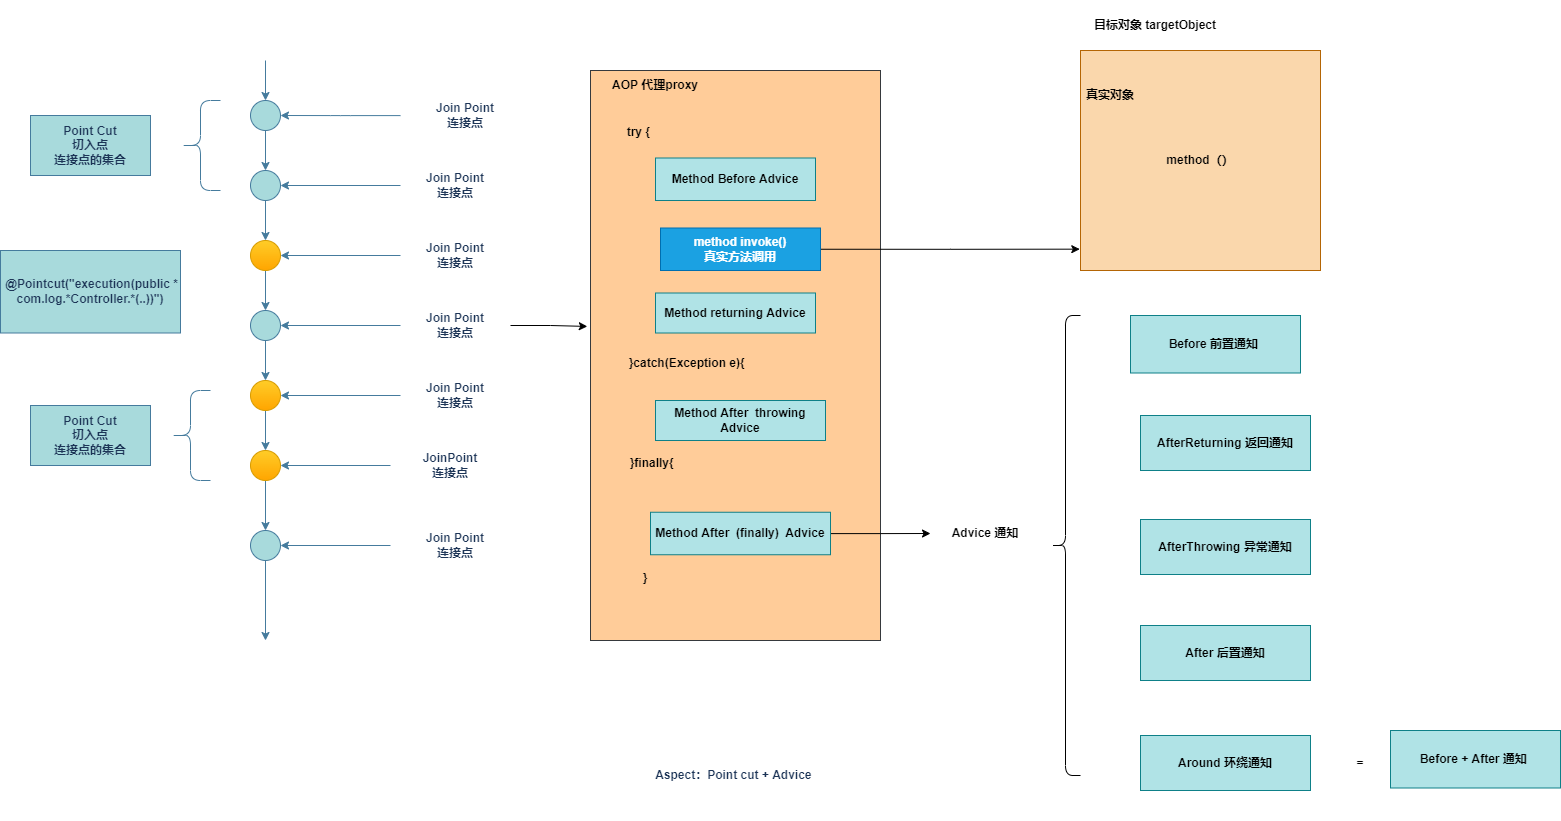

The diagram above was exported from draw.io. Its source (the exported page's mxGraphModel, read from the mxfile embedded in the PNG):
<mxGraphModel dx="768" dy="491" grid="1" gridSize="10" guides="1" tooltips="1" connect="1" arrows="1" fold="1" page="1" pageScale="1" pageWidth="3300" pageHeight="4681" math="0" shadow="0">
  <root>
    <mxCell id="0" />
    <mxCell id="1" parent="0" />
    <mxCell id="iKfV2qir-TfAVOeXZ3v6-10" value="" style="edgeStyle=orthogonalEdgeStyle;curved=0;rounded=1;sketch=0;orthogonalLoop=1;jettySize=auto;html=1;fontColor=#1D3557;strokeColor=#457B9D;fillColor=#A8DADC;fontStyle=1" parent="1" target="iKfV2qir-TfAVOeXZ3v6-9" edge="1">
      <mxGeometry relative="1" as="geometry">
        <mxPoint x="445" y="180" as="sourcePoint" />
      </mxGeometry>
    </mxCell>
    <mxCell id="iKfV2qir-TfAVOeXZ3v6-12" value="" style="edgeStyle=orthogonalEdgeStyle;curved=0;rounded=1;sketch=0;orthogonalLoop=1;jettySize=auto;html=1;fontColor=#1D3557;strokeColor=#457B9D;fillColor=#A8DADC;fontStyle=1" parent="1" source="iKfV2qir-TfAVOeXZ3v6-9" target="iKfV2qir-TfAVOeXZ3v6-11" edge="1">
      <mxGeometry relative="1" as="geometry" />
    </mxCell>
    <mxCell id="iKfV2qir-TfAVOeXZ3v6-9" value="" style="ellipse;whiteSpace=wrap;html=1;aspect=fixed;rounded=0;sketch=0;fontColor=#1D3557;strokeColor=#457B9D;fillColor=#A8DADC;fontStyle=1" parent="1" vertex="1">
      <mxGeometry x="430" y="220" width="30" height="30" as="geometry" />
    </mxCell>
    <mxCell id="iKfV2qir-TfAVOeXZ3v6-14" value="" style="edgeStyle=orthogonalEdgeStyle;curved=0;rounded=1;sketch=0;orthogonalLoop=1;jettySize=auto;html=1;fontColor=#1D3557;strokeColor=#457B9D;fillColor=#A8DADC;fontStyle=1" parent="1" source="iKfV2qir-TfAVOeXZ3v6-11" target="iKfV2qir-TfAVOeXZ3v6-13" edge="1">
      <mxGeometry relative="1" as="geometry" />
    </mxCell>
    <mxCell id="iKfV2qir-TfAVOeXZ3v6-11" value="" style="ellipse;whiteSpace=wrap;html=1;aspect=fixed;rounded=0;sketch=0;fontColor=#1D3557;strokeColor=#457B9D;fillColor=#A8DADC;fontStyle=1" parent="1" vertex="1">
      <mxGeometry x="430" y="290" width="30" height="30" as="geometry" />
    </mxCell>
    <mxCell id="iKfV2qir-TfAVOeXZ3v6-16" value="" style="edgeStyle=orthogonalEdgeStyle;curved=0;rounded=1;sketch=0;orthogonalLoop=1;jettySize=auto;html=1;fontColor=#1D3557;strokeColor=#457B9D;fillColor=#A8DADC;fontStyle=1" parent="1" source="iKfV2qir-TfAVOeXZ3v6-13" target="iKfV2qir-TfAVOeXZ3v6-15" edge="1">
      <mxGeometry relative="1" as="geometry" />
    </mxCell>
    <mxCell id="iKfV2qir-TfAVOeXZ3v6-13" value="" style="ellipse;whiteSpace=wrap;html=1;aspect=fixed;rounded=0;sketch=0;strokeColor=#d79b00;fillColor=#ffcd28;fontStyle=1;gradientColor=#ffa500;" parent="1" vertex="1">
      <mxGeometry x="430" y="360" width="30" height="30" as="geometry" />
    </mxCell>
    <mxCell id="iKfV2qir-TfAVOeXZ3v6-18" value="" style="edgeStyle=orthogonalEdgeStyle;curved=0;rounded=1;sketch=0;orthogonalLoop=1;jettySize=auto;html=1;fontColor=#1D3557;strokeColor=#457B9D;fillColor=#A8DADC;fontStyle=1" parent="1" source="iKfV2qir-TfAVOeXZ3v6-15" target="iKfV2qir-TfAVOeXZ3v6-17" edge="1">
      <mxGeometry relative="1" as="geometry" />
    </mxCell>
    <mxCell id="iKfV2qir-TfAVOeXZ3v6-15" value="" style="ellipse;whiteSpace=wrap;html=1;aspect=fixed;rounded=0;sketch=0;fontColor=#1D3557;strokeColor=#457B9D;fillColor=#A8DADC;fontStyle=1" parent="1" vertex="1">
      <mxGeometry x="430" y="430" width="30" height="30" as="geometry" />
    </mxCell>
    <mxCell id="iKfV2qir-TfAVOeXZ3v6-20" value="" style="edgeStyle=orthogonalEdgeStyle;curved=0;rounded=1;sketch=0;orthogonalLoop=1;jettySize=auto;html=1;fontColor=#1D3557;strokeColor=#457B9D;fillColor=#A8DADC;fontStyle=1" parent="1" source="iKfV2qir-TfAVOeXZ3v6-17" target="iKfV2qir-TfAVOeXZ3v6-19" edge="1">
      <mxGeometry relative="1" as="geometry" />
    </mxCell>
    <mxCell id="iKfV2qir-TfAVOeXZ3v6-17" value="" style="ellipse;whiteSpace=wrap;html=1;aspect=fixed;rounded=0;sketch=0;strokeColor=#d79b00;fillColor=#ffcd28;fontStyle=1;gradientColor=#ffa500;" parent="1" vertex="1">
      <mxGeometry x="430" y="500" width="30" height="30" as="geometry" />
    </mxCell>
    <mxCell id="iKfV2qir-TfAVOeXZ3v6-22" value="" style="edgeStyle=orthogonalEdgeStyle;curved=0;rounded=1;sketch=0;orthogonalLoop=1;jettySize=auto;html=1;fontColor=#1D3557;strokeColor=#457B9D;fillColor=#A8DADC;fontStyle=1" parent="1" source="iKfV2qir-TfAVOeXZ3v6-19" target="iKfV2qir-TfAVOeXZ3v6-21" edge="1">
      <mxGeometry relative="1" as="geometry" />
    </mxCell>
    <mxCell id="iKfV2qir-TfAVOeXZ3v6-19" value="" style="ellipse;whiteSpace=wrap;html=1;aspect=fixed;rounded=0;sketch=0;strokeColor=#d79b00;fillColor=#ffcd28;fontStyle=1;gradientColor=#ffa500;" parent="1" vertex="1">
      <mxGeometry x="430" y="570" width="30" height="30" as="geometry" />
    </mxCell>
    <mxCell id="iKfV2qir-TfAVOeXZ3v6-26" value="" style="edgeStyle=orthogonalEdgeStyle;curved=0;rounded=1;sketch=0;orthogonalLoop=1;jettySize=auto;html=1;fontColor=#1D3557;strokeColor=#457B9D;fillColor=#A8DADC;fontStyle=1" parent="1" source="iKfV2qir-TfAVOeXZ3v6-21" edge="1">
      <mxGeometry relative="1" as="geometry">
        <mxPoint x="445" y="760" as="targetPoint" />
      </mxGeometry>
    </mxCell>
    <mxCell id="iKfV2qir-TfAVOeXZ3v6-21" value="" style="ellipse;whiteSpace=wrap;html=1;aspect=fixed;rounded=0;sketch=0;fontColor=#1D3557;strokeColor=#457B9D;fillColor=#A8DADC;fontStyle=1" parent="1" vertex="1">
      <mxGeometry x="430" y="650" width="30" height="30" as="geometry" />
    </mxCell>
    <mxCell id="iKfV2qir-TfAVOeXZ3v6-28" value="" style="edgeStyle=orthogonalEdgeStyle;curved=0;rounded=1;sketch=0;orthogonalLoop=1;jettySize=auto;html=1;fontColor=#1D3557;strokeColor=#457B9D;fillColor=#A8DADC;fontStyle=1" parent="1" source="iKfV2qir-TfAVOeXZ3v6-27" target="iKfV2qir-TfAVOeXZ3v6-9" edge="1">
      <mxGeometry relative="1" as="geometry" />
    </mxCell>
    <mxCell id="iKfV2qir-TfAVOeXZ3v6-27" value="Join Point&lt;br&gt;连接点" style="text;html=1;strokeColor=none;fillColor=none;align=center;verticalAlign=middle;whiteSpace=wrap;rounded=0;sketch=0;fontColor=#1D3557;fontStyle=1" parent="1" vertex="1">
      <mxGeometry x="580" y="213.75" width="130" height="42.5" as="geometry" />
    </mxCell>
    <mxCell id="iKfV2qir-TfAVOeXZ3v6-30" style="edgeStyle=orthogonalEdgeStyle;curved=0;rounded=1;sketch=0;orthogonalLoop=1;jettySize=auto;html=1;fontColor=#1D3557;strokeColor=#457B9D;fillColor=#A8DADC;fontStyle=1" parent="1" source="iKfV2qir-TfAVOeXZ3v6-29" target="iKfV2qir-TfAVOeXZ3v6-11" edge="1">
      <mxGeometry relative="1" as="geometry" />
    </mxCell>
    <mxCell id="iKfV2qir-TfAVOeXZ3v6-29" value="Join Point&lt;br&gt;连接点" style="text;html=1;strokeColor=none;fillColor=none;align=center;verticalAlign=middle;whiteSpace=wrap;rounded=0;sketch=0;fontColor=#1D3557;fontStyle=1" parent="1" vertex="1">
      <mxGeometry x="580" y="287.5" width="110" height="35" as="geometry" />
    </mxCell>
    <mxCell id="iKfV2qir-TfAVOeXZ3v6-32" style="edgeStyle=orthogonalEdgeStyle;curved=0;rounded=1;sketch=0;orthogonalLoop=1;jettySize=auto;html=1;exitX=0;exitY=0.5;exitDx=0;exitDy=0;entryX=1;entryY=0.5;entryDx=0;entryDy=0;fontColor=#1D3557;strokeColor=#457B9D;fillColor=#A8DADC;fontStyle=1" parent="1" source="iKfV2qir-TfAVOeXZ3v6-31" target="iKfV2qir-TfAVOeXZ3v6-13" edge="1">
      <mxGeometry relative="1" as="geometry" />
    </mxCell>
    <mxCell id="iKfV2qir-TfAVOeXZ3v6-31" value="Join Point&lt;br&gt;连接点" style="text;html=1;strokeColor=none;fillColor=none;align=center;verticalAlign=middle;whiteSpace=wrap;rounded=0;sketch=0;fontColor=#1D3557;fontStyle=1" parent="1" vertex="1">
      <mxGeometry x="580" y="357.5" width="110" height="35" as="geometry" />
    </mxCell>
    <mxCell id="iKfV2qir-TfAVOeXZ3v6-34" style="edgeStyle=orthogonalEdgeStyle;curved=0;rounded=1;sketch=0;orthogonalLoop=1;jettySize=auto;html=1;entryX=1;entryY=0.5;entryDx=0;entryDy=0;fontColor=#1D3557;strokeColor=#457B9D;fillColor=#A8DADC;fontStyle=1" parent="1" source="iKfV2qir-TfAVOeXZ3v6-33" target="iKfV2qir-TfAVOeXZ3v6-15" edge="1">
      <mxGeometry relative="1" as="geometry" />
    </mxCell>
    <mxCell id="54JL_Wu5lP46oA_QtJYD-30" style="edgeStyle=orthogonalEdgeStyle;rounded=0;orthogonalLoop=1;jettySize=auto;html=1;exitX=1;exitY=0.5;exitDx=0;exitDy=0;entryX=-0.011;entryY=0.449;entryDx=0;entryDy=0;entryPerimeter=0;" edge="1" parent="1" source="iKfV2qir-TfAVOeXZ3v6-33" target="54JL_Wu5lP46oA_QtJYD-1">
      <mxGeometry relative="1" as="geometry" />
    </mxCell>
    <mxCell id="iKfV2qir-TfAVOeXZ3v6-33" value="Join Point&lt;br&gt;连接点" style="text;html=1;strokeColor=none;fillColor=none;align=center;verticalAlign=middle;whiteSpace=wrap;rounded=0;sketch=0;fontColor=#1D3557;fontStyle=1" parent="1" vertex="1">
      <mxGeometry x="580" y="427.5" width="110" height="35" as="geometry" />
    </mxCell>
    <mxCell id="iKfV2qir-TfAVOeXZ3v6-38" style="edgeStyle=orthogonalEdgeStyle;curved=0;rounded=1;sketch=0;orthogonalLoop=1;jettySize=auto;html=1;exitX=0;exitY=0.5;exitDx=0;exitDy=0;entryX=1;entryY=0.5;entryDx=0;entryDy=0;fontColor=#1D3557;strokeColor=#457B9D;fillColor=#A8DADC;fontStyle=1" parent="1" source="iKfV2qir-TfAVOeXZ3v6-35" target="iKfV2qir-TfAVOeXZ3v6-19" edge="1">
      <mxGeometry relative="1" as="geometry" />
    </mxCell>
    <mxCell id="iKfV2qir-TfAVOeXZ3v6-35" value="JoinPoint&lt;br&gt;连接点" style="text;html=1;strokeColor=none;fillColor=none;align=center;verticalAlign=middle;whiteSpace=wrap;rounded=0;sketch=0;fontColor=#1D3557;fontStyle=1" parent="1" vertex="1">
      <mxGeometry x="570" y="567.5" width="120" height="35" as="geometry" />
    </mxCell>
    <mxCell id="iKfV2qir-TfAVOeXZ3v6-37" style="edgeStyle=orthogonalEdgeStyle;curved=0;rounded=1;sketch=0;orthogonalLoop=1;jettySize=auto;html=1;exitX=0;exitY=0.5;exitDx=0;exitDy=0;fontColor=#1D3557;strokeColor=#457B9D;fillColor=#A8DADC;fontStyle=1" parent="1" source="iKfV2qir-TfAVOeXZ3v6-36" target="iKfV2qir-TfAVOeXZ3v6-21" edge="1">
      <mxGeometry relative="1" as="geometry" />
    </mxCell>
    <mxCell id="iKfV2qir-TfAVOeXZ3v6-36" value="Join Point&lt;br&gt;连接点" style="text;html=1;strokeColor=none;fillColor=none;align=center;verticalAlign=middle;whiteSpace=wrap;rounded=0;sketch=0;fontColor=#1D3557;fontStyle=1" parent="1" vertex="1">
      <mxGeometry x="570" y="648.75" width="130" height="32.5" as="geometry" />
    </mxCell>
    <mxCell id="iKfV2qir-TfAVOeXZ3v6-40" style="edgeStyle=orthogonalEdgeStyle;curved=0;rounded=1;sketch=0;orthogonalLoop=1;jettySize=auto;html=1;exitX=0;exitY=0.5;exitDx=0;exitDy=0;fontColor=#1D3557;strokeColor=#457B9D;fillColor=#A8DADC;fontStyle=1" parent="1" source="iKfV2qir-TfAVOeXZ3v6-39" target="iKfV2qir-TfAVOeXZ3v6-17" edge="1">
      <mxGeometry relative="1" as="geometry" />
    </mxCell>
    <mxCell id="iKfV2qir-TfAVOeXZ3v6-39" value="Join Point&lt;br&gt;连接点" style="text;html=1;strokeColor=none;fillColor=none;align=center;verticalAlign=middle;whiteSpace=wrap;rounded=0;sketch=0;fontColor=#1D3557;fontStyle=1" parent="1" vertex="1">
      <mxGeometry x="580" y="497.5" width="110" height="35" as="geometry" />
    </mxCell>
    <mxCell id="iKfV2qir-TfAVOeXZ3v6-41" value="" style="shape=curlyBracket;whiteSpace=wrap;html=1;rounded=1;sketch=0;fontColor=#1D3557;strokeColor=#457B9D;fillColor=#A8DADC;fontStyle=1" parent="1" vertex="1">
      <mxGeometry x="360" y="220" width="40" height="90" as="geometry" />
    </mxCell>
    <mxCell id="iKfV2qir-TfAVOeXZ3v6-42" value="Point Cut&lt;br&gt;切入点&lt;br&gt;连接点的集合" style="rounded=0;whiteSpace=wrap;html=1;sketch=0;fontColor=#1D3557;strokeColor=#457B9D;fillColor=#A8DADC;fontStyle=1" parent="1" vertex="1">
      <mxGeometry x="210" y="235" width="120" height="60" as="geometry" />
    </mxCell>
    <mxCell id="iKfV2qir-TfAVOeXZ3v6-44" value="" style="shape=curlyBracket;whiteSpace=wrap;html=1;rounded=1;sketch=0;fontColor=#1D3557;strokeColor=#457B9D;fillColor=#A8DADC;fontStyle=1" parent="1" vertex="1">
      <mxGeometry x="350" y="510" width="40" height="90" as="geometry" />
    </mxCell>
    <mxCell id="iKfV2qir-TfAVOeXZ3v6-45" value="Point Cut&lt;br&gt;切入点&lt;br&gt;连接点的集合" style="rounded=0;whiteSpace=wrap;html=1;sketch=0;fontColor=#1D3557;strokeColor=#457B9D;fillColor=#A8DADC;fontStyle=1" parent="1" vertex="1">
      <mxGeometry x="210" y="525" width="120" height="60" as="geometry" />
    </mxCell>
    <mxCell id="iKfV2qir-TfAVOeXZ3v6-46" value="&amp;nbsp;@Pointcut(&quot;execution(public * com.log.*Controller.*(..))&quot;)" style="rounded=0;whiteSpace=wrap;html=1;sketch=0;fontColor=#1D3557;strokeColor=#457B9D;fillColor=#A8DADC;fontStyle=1" parent="1" vertex="1">
      <mxGeometry x="180" y="370" width="180" height="82.5" as="geometry" />
    </mxCell>
    <mxCell id="54JL_Wu5lP46oA_QtJYD-1" value="try {&amp;nbsp; &amp;nbsp; &amp;nbsp; &amp;nbsp; &amp;nbsp; &amp;nbsp; &amp;nbsp; &amp;nbsp; &amp;nbsp; &amp;nbsp; &amp;nbsp; &amp;nbsp; &amp;nbsp; &amp;nbsp; &amp;nbsp; &amp;nbsp; &amp;nbsp; &amp;nbsp; &amp;nbsp; &amp;nbsp; &amp;nbsp; &amp;nbsp; &amp;nbsp; &amp;nbsp; &amp;nbsp; &amp;nbsp; &amp;nbsp; &amp;nbsp; &amp;nbsp;&amp;nbsp;&lt;br&gt;&lt;br&gt;&amp;nbsp; &amp;nbsp; &amp;nbsp; &amp;nbsp; &amp;nbsp; &amp;nbsp; &amp;nbsp; &amp;nbsp; &amp;nbsp; &amp;nbsp; &amp;nbsp; &amp;nbsp; &amp;nbsp; &amp;nbsp; &amp;nbsp; &amp;nbsp; &amp;nbsp; &amp;nbsp; &amp;nbsp; &amp;nbsp; &amp;nbsp; &amp;nbsp;&lt;span&gt;&lt;/span&gt;&lt;span&gt;&lt;/span&gt;&lt;span&gt;&lt;/span&gt;&lt;span&gt;&lt;/span&gt;&lt;span&gt;&lt;/span&gt;&lt;span&gt;&lt;/span&gt;&lt;br&gt;&lt;br&gt;&lt;br&gt;&lt;br&gt;&lt;br&gt;&lt;br&gt;&lt;br&gt;&lt;br&gt;&lt;br&gt;&lt;br&gt;&lt;br&gt;&lt;br&gt;&lt;br&gt;&lt;br&gt;}catch(Exception e){&amp;nbsp; &amp;nbsp; &amp;nbsp; &amp;nbsp; &amp;nbsp; &amp;nbsp; &amp;nbsp; &amp;nbsp; &amp;nbsp; &amp;nbsp; &amp;nbsp; &amp;nbsp; &amp;nbsp; &amp;nbsp; &amp;nbsp;&lt;br&gt;&lt;br&gt;&lt;br&gt;&lt;br&gt;&lt;br&gt;&lt;br&gt;&lt;br&gt;}finally{&amp;nbsp; &amp;nbsp; &amp;nbsp; &amp;nbsp; &amp;nbsp; &amp;nbsp; &amp;nbsp; &amp;nbsp; &amp;nbsp; &amp;nbsp; &amp;nbsp; &amp;nbsp; &amp;nbsp; &amp;nbsp; &amp;nbsp; &amp;nbsp; &amp;nbsp; &amp;nbsp; &amp;nbsp; &amp;nbsp; &amp;nbsp; &amp;nbsp; &amp;nbsp; &amp;nbsp; &amp;nbsp;&amp;nbsp;&lt;br&gt;&lt;br&gt;&lt;br&gt;&lt;br&gt;&lt;br&gt;&lt;br&gt;&lt;br&gt;&lt;br&gt;}&amp;nbsp; &amp;nbsp; &amp;nbsp; &amp;nbsp; &amp;nbsp; &amp;nbsp; &amp;nbsp; &amp;nbsp; &amp;nbsp; &amp;nbsp; &amp;nbsp; &amp;nbsp; &amp;nbsp; &amp;nbsp; &amp;nbsp; &amp;nbsp; &amp;nbsp; &amp;nbsp; &amp;nbsp; &amp;nbsp; &amp;nbsp; &amp;nbsp; &amp;nbsp; &amp;nbsp; &amp;nbsp; &amp;nbsp; &amp;nbsp;&amp;nbsp;" style="rounded=0;whiteSpace=wrap;html=1;fontStyle=1;fillColor=#ffcc99;strokeColor=#36393d;" vertex="1" parent="1">
      <mxGeometry x="770" y="190" width="290" height="570" as="geometry" />
    </mxCell>
    <mxCell id="54JL_Wu5lP46oA_QtJYD-2" value="AOP 代理proxy" style="text;html=1;strokeColor=none;fillColor=none;align=center;verticalAlign=middle;whiteSpace=wrap;rounded=0;fontStyle=1" vertex="1" parent="1">
      <mxGeometry x="780" y="190" width="110" height="30" as="geometry" />
    </mxCell>
    <mxCell id="54JL_Wu5lP46oA_QtJYD-3" value="Method Before Advice" style="rounded=0;whiteSpace=wrap;html=1;fontStyle=1;fillColor=#b0e3e6;strokeColor=#0e8088;" vertex="1" parent="1">
      <mxGeometry x="835" y="277.5" width="160" height="42.5" as="geometry" />
    </mxCell>
    <mxCell id="54JL_Wu5lP46oA_QtJYD-27" style="edgeStyle=orthogonalEdgeStyle;rounded=0;orthogonalLoop=1;jettySize=auto;html=1;exitX=1;exitY=0.5;exitDx=0;exitDy=0;entryX=-0.003;entryY=0.903;entryDx=0;entryDy=0;entryPerimeter=0;" edge="1" parent="1" source="54JL_Wu5lP46oA_QtJYD-4" target="54JL_Wu5lP46oA_QtJYD-23">
      <mxGeometry relative="1" as="geometry" />
    </mxCell>
    <mxCell id="54JL_Wu5lP46oA_QtJYD-4" value="&lt;span&gt;method invoke()&lt;/span&gt;&lt;br&gt;&lt;span&gt;真实方法调用&lt;/span&gt;" style="rounded=0;whiteSpace=wrap;html=1;fillColor=#1ba1e2;strokeColor=#006EAF;fontStyle=1;fontColor=#ffffff;" vertex="1" parent="1">
      <mxGeometry x="840" y="347.5" width="160" height="42.5" as="geometry" />
    </mxCell>
    <mxCell id="54JL_Wu5lP46oA_QtJYD-8" value="Method returning Advice" style="rounded=0;whiteSpace=wrap;html=1;fontStyle=1;fillColor=#b0e3e6;strokeColor=#0e8088;" vertex="1" parent="1">
      <mxGeometry x="835" y="412.5" width="160" height="40" as="geometry" />
    </mxCell>
    <mxCell id="54JL_Wu5lP46oA_QtJYD-11" value="Method After&amp;nbsp; throwing Advice" style="rounded=0;whiteSpace=wrap;html=1;fontStyle=1;fillColor=#b0e3e6;strokeColor=#0e8088;" vertex="1" parent="1">
      <mxGeometry x="835" y="520" width="170" height="40" as="geometry" />
    </mxCell>
    <mxCell id="54JL_Wu5lP46oA_QtJYD-15" value="" style="edgeStyle=orthogonalEdgeStyle;rounded=0;orthogonalLoop=1;jettySize=auto;html=1;entryX=0;entryY=0.5;entryDx=0;entryDy=0;" edge="1" parent="1" source="54JL_Wu5lP46oA_QtJYD-12" target="54JL_Wu5lP46oA_QtJYD-16">
      <mxGeometry relative="1" as="geometry">
        <mxPoint x="1100" y="618.75" as="targetPoint" />
      </mxGeometry>
    </mxCell>
    <mxCell id="54JL_Wu5lP46oA_QtJYD-12" value="Method After&amp;nbsp; (finally)&amp;nbsp; Advice" style="rounded=0;whiteSpace=wrap;html=1;fontStyle=1;fillColor=#b0e3e6;strokeColor=#0e8088;" vertex="1" parent="1">
      <mxGeometry x="830" y="631.75" width="180" height="42.5" as="geometry" />
    </mxCell>
    <mxCell id="54JL_Wu5lP46oA_QtJYD-13" style="edgeStyle=orthogonalEdgeStyle;rounded=0;orthogonalLoop=1;jettySize=auto;html=1;exitX=0.5;exitY=1;exitDx=0;exitDy=0;fontStyle=1" edge="1" parent="1" source="54JL_Wu5lP46oA_QtJYD-11" target="54JL_Wu5lP46oA_QtJYD-11">
      <mxGeometry relative="1" as="geometry" />
    </mxCell>
    <mxCell id="54JL_Wu5lP46oA_QtJYD-16" value="&lt;span style=&quot;font-weight: 700&quot;&gt;Advice 通知&lt;/span&gt;" style="text;html=1;strokeColor=none;fillColor=none;align=center;verticalAlign=middle;whiteSpace=wrap;rounded=0;" vertex="1" parent="1">
      <mxGeometry x="1110" y="630" width="110" height="46" as="geometry" />
    </mxCell>
    <mxCell id="54JL_Wu5lP46oA_QtJYD-17" value="" style="shape=curlyBracket;whiteSpace=wrap;html=1;rounded=1;" vertex="1" parent="1">
      <mxGeometry x="1230" y="435" width="30" height="460" as="geometry" />
    </mxCell>
    <mxCell id="54JL_Wu5lP46oA_QtJYD-18" value="Before 前置通知&amp;nbsp;" style="rounded=0;whiteSpace=wrap;html=1;fillColor=#b0e3e6;strokeColor=#0e8088;fontStyle=1" vertex="1" parent="1">
      <mxGeometry x="1310" y="435" width="170" height="57.5" as="geometry" />
    </mxCell>
    <mxCell id="54JL_Wu5lP46oA_QtJYD-19" value="AfterReturning 返回通知" style="rounded=0;whiteSpace=wrap;html=1;fillColor=#b0e3e6;strokeColor=#0e8088;fontStyle=1" vertex="1" parent="1">
      <mxGeometry x="1320" y="535" width="170" height="55" as="geometry" />
    </mxCell>
    <mxCell id="54JL_Wu5lP46oA_QtJYD-20" value="AfterThrowing 异常通知" style="rounded=0;whiteSpace=wrap;html=1;fillColor=#b0e3e6;strokeColor=#0e8088;fontStyle=1" vertex="1" parent="1">
      <mxGeometry x="1320" y="639" width="170" height="55" as="geometry" />
    </mxCell>
    <mxCell id="54JL_Wu5lP46oA_QtJYD-21" value="After 后置通知" style="rounded=0;whiteSpace=wrap;html=1;fillColor=#b0e3e6;strokeColor=#0e8088;fontStyle=1" vertex="1" parent="1">
      <mxGeometry x="1320" y="745" width="170" height="55" as="geometry" />
    </mxCell>
    <mxCell id="54JL_Wu5lP46oA_QtJYD-22" value="Around 环绕通知" style="rounded=0;whiteSpace=wrap;html=1;fillColor=#b0e3e6;strokeColor=#0e8088;fontStyle=1" vertex="1" parent="1">
      <mxGeometry x="1320" y="855" width="170" height="55" as="geometry" />
    </mxCell>
    <mxCell id="54JL_Wu5lP46oA_QtJYD-23" value="method（）" style="rounded=0;whiteSpace=wrap;html=1;fillColor=#fad7ac;strokeColor=#b46504;fontStyle=1;" vertex="1" parent="1">
      <mxGeometry x="1260" y="170" width="240" height="220" as="geometry" />
    </mxCell>
    <mxCell id="54JL_Wu5lP46oA_QtJYD-25" value="真实对象" style="text;html=1;strokeColor=none;fillColor=none;align=center;verticalAlign=middle;whiteSpace=wrap;rounded=0;fontStyle=1" vertex="1" parent="1">
      <mxGeometry x="1260" y="200" width="60" height="30" as="geometry" />
    </mxCell>
    <mxCell id="54JL_Wu5lP46oA_QtJYD-26" value="目标对象 targetObject" style="text;html=1;strokeColor=none;fillColor=none;align=center;verticalAlign=middle;whiteSpace=wrap;rounded=0;fontStyle=1" vertex="1" parent="1">
      <mxGeometry x="1270" y="120" width="130" height="50" as="geometry" />
    </mxCell>
    <mxCell id="54JL_Wu5lP46oA_QtJYD-31" value="&lt;span style=&quot;color: rgb(29 , 53 , 87) ; font-weight: 700&quot;&gt;Aspect：Point cut + Advice&amp;nbsp;&lt;/span&gt;" style="text;html=1;strokeColor=none;fillColor=none;align=center;verticalAlign=middle;whiteSpace=wrap;rounded=0;" vertex="1" parent="1">
      <mxGeometry x="785" y="850" width="260" height="90" as="geometry" />
    </mxCell>
    <mxCell id="54JL_Wu5lP46oA_QtJYD-32" value="=" style="text;html=1;strokeColor=none;fillColor=none;align=center;verticalAlign=middle;whiteSpace=wrap;rounded=0;fontStyle=1" vertex="1" parent="1">
      <mxGeometry x="1510" y="868" width="60" height="30" as="geometry" />
    </mxCell>
    <mxCell id="54JL_Wu5lP46oA_QtJYD-33" value="Before + After 通知&amp;nbsp;" style="rounded=0;whiteSpace=wrap;html=1;fillColor=#b0e3e6;strokeColor=#0e8088;fontStyle=1" vertex="1" parent="1">
      <mxGeometry x="1570" y="850" width="170" height="57.5" as="geometry" />
    </mxCell>
  </root>
</mxGraphModel>